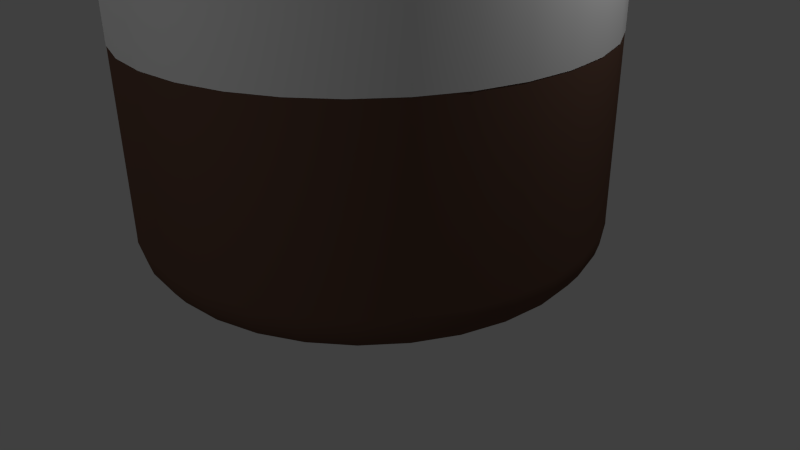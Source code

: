 # Source: bottle.blend  (saved by Blender 2.76.0; exported with 4.5.12 LTS)
import bpy
from mathutils import Matrix  # noqa: F401  (used for matrix-valued properties, if any)

bpy.ops.wm.read_factory_settings(use_empty=True)
scene = bpy.context.scene
scene.name = 'Scene'

# ---- collections
col_collection_1 = bpy.data.collections.new('Collection 1'); scene.collection.children.link(col_collection_1)

# ---- materials (node trees are filled in below, after node groups)
mat_material_001 = bpy.data.materials.new('Material.001')
mat_material_001.alpha_threshold = 0.0
mat_material_001.use_transparent_shadow = False
mat_material_001.roughness = 0.5
mat_material = bpy.data.materials.new('Material')
mat_material.alpha_threshold = 0.0
mat_material.use_transparent_shadow = False
mat_material.diffuse_color = (0.1329, 0.07321, 0.05219, 1.0)
mat_material.roughness = 0.5
mat_material.line_color = (0.0, 0.0, 0.0, 1.0)

# ---- material node trees

# ---- world
world_world = bpy.data.worlds.new('World'); scene.world = world_world
world_world.color = (0.05088, 0.05088, 0.05088)
world_world.use_sun_shadow = False
world_world.sun_shadow_jitter_overblur = 0.0
world_world.cycles.sampling_method = 'MANUAL'
world_world.cycles.sample_map_resolution = 256

# ---- cameras
cam_camera = bpy.data.cameras.new('Camera')
cam_camera.clip_end = 100.0
cam_camera.lens = 35.0
cam_camera.sensor_width = 32.0
cam_camera.sensor_height = 18.0
cam_camera.ortho_scale = 7.314
cam_camera.dof.focus_distance = 0.0
cam_camera.dof.aperture_fstop = 128.0

# ---- lights
light_lamp_003 = bpy.data.lights.new('Lamp.003', 'POINT')
light_lamp_003.transmission_factor = 0.0
light_lamp_003.cutoff_distance = 30.0
light_lamp_003.energy = 100.0
light_lamp_003.shadow_buffer_clip_start = 1.001
light_lamp_003.shadow_soft_size = 0.1
light_lamp_003.shadow_maximum_resolution = 0.006
light_lamp_003.use_absolute_resolution = True
light_lamp_003.cycles.use_multiple_importance_sampling = False
light_lamp_002 = bpy.data.lights.new('Lamp.002', 'POINT')
light_lamp_002.transmission_factor = 0.0
light_lamp_002.cutoff_distance = 30.0
light_lamp_002.energy = 100.0
light_lamp_002.shadow_buffer_clip_start = 1.001
light_lamp_002.shadow_soft_size = 0.1
light_lamp_002.shadow_maximum_resolution = 0.006
light_lamp_002.use_absolute_resolution = True
light_lamp_002.cycles.use_multiple_importance_sampling = False
light_lamp_001 = bpy.data.lights.new('Lamp.001', 'POINT')
light_lamp_001.transmission_factor = 0.0
light_lamp_001.cutoff_distance = 30.0
light_lamp_001.energy = 100.0
light_lamp_001.shadow_buffer_clip_start = 1.001
light_lamp_001.shadow_soft_size = 0.1
light_lamp_001.shadow_maximum_resolution = 0.006
light_lamp_001.use_absolute_resolution = True
light_lamp_001.cycles.use_multiple_importance_sampling = False
light_lamp = bpy.data.lights.new('Lamp', 'POINT')
light_lamp.transmission_factor = 0.0
light_lamp.cutoff_distance = 30.0
light_lamp.energy = 100.0
light_lamp.shadow_buffer_clip_start = 1.001
light_lamp.shadow_soft_size = 0.1
light_lamp.shadow_maximum_resolution = 0.006
light_lamp.use_absolute_resolution = True
light_lamp.cycles.use_multiple_importance_sampling = False

# ---- meshes
me_circle_002 = bpy.data.meshes.new('Circle.002')
me_circle_002.from_pydata([(0.3818, 1.919, 2.073), (0.7489, 1.808, 2.073), (1.087, 1.627, 2.073), (1.384, 1.384, 2.073), (1.627, 1.087, 2.073), (1.808, 0.7489, 2.073), (1.919, 0.3818, 2.073), (1.957, 1.628e-06, 2.073), (1.919, -0.3818, 2.073), (1.808, -0.7489, 2.073), (1.627, -1.087, 2.073), (1.384, -1.384, 2.073), (1.087, -1.627, 2.073), (0.7489, -1.808, 2.073), (0.3818, -1.919, 2.073), (7.316e-07, -1.957, 2.073), (-0.3818, -1.919, 2.073), (-0.7489, -1.808, 2.073), (-1.087, -1.627, 2.073), (-1.384, -1.384, 2.073), (-1.627, -1.087, 2.073), (-1.808, -0.7489, 2.073), (-1.919, -0.3818, 2.073), (-1.957, -1.144e-07, 2.073), (-1.919, 0.3818, 2.073), (-1.808, 0.7489, 2.073), (-1.627, 1.087, 2.073), (-1.384, 1.384, 2.073), (-1.087, 1.627, 2.073), (-0.7489, 1.808, 2.073), (-0.3818, 1.919, 2.073), (9.392e-08, 1.957, 2.073), (0.3818, 1.919, 4.279), (0.7489, 1.808, 4.279), (1.087, 1.627, 4.279), (1.384, 1.384, 4.279), (1.627, 1.087, 4.279), (1.808, 0.7489, 4.279), (1.919, 0.3818, 4.279), (1.957, 1.628e-06, 4.279), (1.919, -0.3818, 4.279), (1.808, -0.7489, 4.279), (1.627, -1.087, 4.279), (1.384, -1.384, 4.279), (1.087, -1.627, 4.279), (0.7489, -1.808, 4.279), (0.3818, -1.919, 4.279), (7.316e-07, -1.957, 4.279), (-0.3818, -1.919, 4.279), (-0.7489, -1.808, 4.279), (-1.087, -1.627, 4.279), (-1.384, -1.384, 4.279), (-1.627, -1.087, 4.279), (-1.808, -0.7489, 4.279), (-1.919, -0.3818, 4.279), (-1.957, -1.144e-07, 4.279), (-1.919, 0.3818, 4.279), (-1.808, 0.7489, 4.279), (-1.627, 1.087, 4.279), (-1.384, 1.384, 4.279), (-1.087, 1.627, 4.279), (-0.7489, 1.808, 4.279), (-0.3818, 1.919, 4.279), (9.392e-08, 1.957, 4.279)], [], [(2, 3, 35, 34), (7, 8, 40, 39), (15, 16, 48, 47), (4, 5, 37, 36), (9, 10, 42, 41), (17, 18, 50, 49), (6, 7, 39, 38), (11, 12, 44, 43), (19, 20, 52, 51), (8, 9, 41, 40), (13, 14, 46, 45), (21, 22, 54, 53), (10, 11, 43, 42), (23, 24, 56, 55), (12, 13, 45, 44), (25, 26, 58, 57), (14, 15, 47, 46), (31, 0, 32, 63), (16, 17, 49, 48), (27, 28, 60, 59), (18, 19, 51, 50), (1, 2, 34, 33), (20, 21, 53, 52), (29, 30, 62, 61), (22, 23, 55, 54), (3, 4, 36, 35), (24, 25, 57, 56), (30, 31, 63, 62), (26, 27, 59, 58), (0, 1, 33, 32), (5, 6, 38, 37), (28, 29, 61, 60)])
me_circle_002.polygons.foreach_set('use_smooth', [True] * 32)
me_circle_002.materials.append(mat_material_001)
me_circle_002.use_remesh_preserve_volume = False
me_circle_002.use_remesh_preserve_attributes = False
me_circle_002.use_mirror_vertex_groups = False
me_circle_002.update()
me_circle_001 = bpy.data.meshes.new('Circle.001')
me_circle_001.from_pydata([(1.114e-08, 0.7949, 6.735), (1.474e-08, 0.7334, 7.532), (0.1551, 0.7797, 6.735), (0.1431, 0.7193, 7.532), (0.3042, 0.7344, 6.735), (0.2807, 0.6776, 7.532), (0.4416, 0.661, 6.735), (0.4075, 0.6098, 7.532), (0.5621, 0.5621, 6.735), (0.5186, 0.5186, 7.532), (0.661, 0.4416, 6.735), (0.6098, 0.4075, 7.532), (0.7344, 0.3042, 6.735), (0.6776, 0.2807, 7.532), (0.7797, 0.1551, 6.735), (0.7193, 0.1431, 7.532), (0.7949, 1.886e-08, 6.735), (0.7334, 3.138e-08, 7.532), (0.7797, -0.1551, 6.735), (0.7193, -0.1431, 7.532), (0.7344, -0.3042, 6.735), (0.6776, -0.2807, 7.532), (0.661, -0.4416, 6.735), (0.6098, -0.4075, 7.532), (0.5621, -0.5621, 6.735), (0.5186, -0.5186, 7.532), (0.4416, -0.661, 6.735), (0.4075, -0.6098, 7.532), (0.3042, -0.7344, 6.735), (0.2807, -0.6776, 7.532), (0.1551, -0.7797, 6.735), (0.1431, -0.7193, 7.532), (-2.479e-07, -0.7949, 6.735), (-2.242e-07, -0.7334, 7.532), (-0.1551, -0.7797, 6.735), (-0.1431, -0.7193, 7.532), (-0.3042, -0.7344, 6.735), (-0.2807, -0.6776, 7.532), (-0.4416, -0.661, 6.735), (-0.4075, -0.6098, 7.532), (-0.5621, -0.5621, 6.735), (-0.5186, -0.5186, 7.532), (-0.661, -0.4416, 6.735), (-0.6098, -0.4075, 7.532), (-0.7344, -0.3042, 6.735), (-0.6776, -0.2807, 7.532), (-0.7797, -0.1551, 6.735), (-0.7193, -0.1431, 7.532), (-0.7949, 7.264e-07, 6.735), (-0.7334, 6.842e-07, 7.532), (-0.7797, 0.1551, 6.735), (-0.7193, 0.1431, 7.532), (-0.7344, 0.3042, 6.735), (-0.6776, 0.2807, 7.532), (-0.661, 0.4416, 6.735), (-0.6098, 0.4075, 7.532), (-0.5621, 0.5621, 6.735), (-0.5186, 0.5186, 7.532), (-0.4416, 0.661, 6.735), (-0.4075, 0.6098, 7.532), (-0.3042, 0.7344, 6.735), (-0.2807, 0.6776, 7.532), (-0.1551, 0.7797, 6.735), (-0.1431, 0.7193, 7.532)], [], [(0, 1, 3, 2), (2, 3, 5, 4), (4, 5, 7, 6), (6, 7, 9, 8), (8, 9, 11, 10), (10, 11, 13, 12), (12, 13, 15, 14), (14, 15, 17, 16), (16, 17, 19, 18), (18, 19, 21, 20), (20, 21, 23, 22), (22, 23, 25, 24), (24, 25, 27, 26), (26, 27, 29, 28), (28, 29, 31, 30), (30, 31, 33, 32), (32, 33, 35, 34), (34, 35, 37, 36), (36, 37, 39, 38), (38, 39, 41, 40), (40, 41, 43, 42), (42, 43, 45, 44), (44, 45, 47, 46), (46, 47, 49, 48), (48, 49, 51, 50), (50, 51, 53, 52), (52, 53, 55, 54), (54, 55, 57, 56), (56, 57, 59, 58), (58, 59, 61, 60), (3, 1, 63, 61, 59, 57, 55, 53, 51, 49, 47, 45, 43, 41, 39, 37, 35, 33, 31, 29, 27, 25, 23, 21, 19, 17, 15, 13, 11, 9, 7, 5), (62, 63, 1, 0), (60, 61, 63, 62)])
me_circle_001.materials.append(mat_material_001)
me_circle_001.use_remesh_preserve_volume = False
me_circle_001.use_remesh_preserve_attributes = False
me_circle_001.use_mirror_vertex_groups = False
me_circle_001.update()
me_circle = bpy.data.meshes.new('Circle')
me_circle.from_pydata([(0.0, 1.0, 0.0), (-0.1951, 0.9808, 0.0), (-0.3827, 0.9239, 0.0), (-0.5556, 0.8315, 0.0), (-0.7071, 0.7071, 0.0), (-0.8315, 0.5556, 0.0), (-0.9239, 0.3827, 0.0), (-0.9808, 0.1951, 0.0), (-1.0, 7.55e-08, 0.0), (-0.9808, -0.1951, 0.0), (-0.9239, -0.3827, 0.0), (-0.8315, -0.5556, 0.0), (-0.7071, -0.7071, 0.0), (-0.5556, -0.8315, 0.0), (-0.3827, -0.9239, 0.0), (-0.1951, -0.9808, 0.0), (3.258e-07, -1.0, 0.0), (0.1951, -0.9808, 0.0), (0.3827, -0.9239, 0.0), (0.5556, -0.8315, 0.0), (0.7071, -0.7071, 0.0), (0.8315, -0.5556, 0.0), (0.9239, -0.3827, 0.0), (0.9808, -0.1951, 0.0), (1.0, 9.656e-07, 0.0), (0.9808, 0.1951, 0.0), (0.9239, 0.3827, 0.0), (0.8315, 0.5556, 0.0), (0.7071, 0.7071, 0.0), (0.5556, 0.8315, 0.0), (0.3827, 0.9239, 0.0), (0.1951, 0.9808, 0.0), (5.092e-08, 1.429, 0.0808), (-0.2788, 1.401, 0.0808), (-0.5468, 1.32, 0.0808), (-0.7938, 1.188, 0.0808), (-1.01, 1.01, 0.0808), (-1.188, 0.7938, 0.0808), (-1.32, 0.5468, 0.0808), (-1.401, 0.2788, 0.0808), (-1.429, -1.434e-08, 0.0808), (-1.401, -0.2788, 0.0808), (-1.32, -0.5468, 0.0808), (-1.188, -0.7938, 0.0808), (-1.01, -1.01, 0.0808), (-0.7938, -1.188, 0.0808), (-0.5468, -1.32, 0.0808), (-0.2788, -1.401, 0.0808), (5.165e-07, -1.429, 0.0808), (0.2788, -1.401, 0.0808), (0.5468, -1.32, 0.0808), (0.7938, -1.188, 0.0808), (1.01, -1.01, 0.0808), (1.188, -0.7938, 0.0808), (1.32, -0.5468, 0.0808), (1.401, -0.2788, 0.0808), (1.429, 1.257e-06, 0.0808), (1.401, 0.2788, 0.0808), (1.32, 0.5468, 0.0808), (1.188, 0.7938, 0.0808), (1.01, 1.01, 0.0808), (0.7938, 1.188, 0.0808), (0.5468, 1.32, 0.0808), (0.2788, 1.401, 0.0808), (0.3326, 1.672, 0.2017), (0.6524, 1.575, 0.2017), (0.9472, 1.418, 0.2017), (1.206, 1.206, 0.2017), (1.418, 0.9472, 0.2017), (1.575, 0.6524, 0.2017), (1.672, 0.3326, 0.2017), (1.705, 1.454e-06, 0.2017), (1.672, -0.3326, 0.2017), (1.575, -0.6524, 0.2017), (1.418, -0.9472, 0.2017), (1.206, -1.206, 0.2017), (0.9472, -1.418, 0.2017), (0.6524, -1.575, 0.2017), (0.3326, -1.672, 0.2017), (6.194e-07, -1.705, 0.2017), (-0.3326, -1.672, 0.2017), (-0.6524, -1.575, 0.2017), (-0.9472, -1.418, 0.2017), (-1.206, -1.206, 0.2017), (-1.418, -0.9472, 0.2017), (-1.575, -0.6524, 0.2017), (-1.672, -0.3326, 0.2017), (-1.705, -6.39e-08, 0.2017), (-1.672, 0.3326, 0.2017), (-1.575, 0.6524, 0.2017), (-1.418, 0.9472, 0.2017), (-1.206, 1.206, 0.2017), (-0.9472, 1.418, 0.2017), (-0.6524, 1.575, 0.2017), (-0.3326, 1.672, 0.2017), (6.387e-08, 1.705, 0.2017), (0.3614, 1.817, 0.2917), (0.709, 1.712, 0.2917), (1.029, 1.54, 0.2917), (1.31, 1.31, 0.2917), (1.54, 1.029, 0.2917), (1.712, 0.709, 0.2917), (1.817, 0.3615, 0.2917), (1.853, 1.557e-06, 0.2917), (1.817, -0.3615, 0.2917), (1.712, -0.709, 0.2917), (1.54, -1.029, 0.2917), (1.31, -1.31, 0.2917), (1.029, -1.54, 0.2917), (0.709, -1.712, 0.2917), (0.3615, -1.817, 0.2917), (6.864e-07, -1.853, 0.2917), (-0.3615, -1.817, 0.2917), (-0.709, -1.712, 0.2917), (-1.029, -1.54, 0.2917), (-1.31, -1.31, 0.2917), (-1.54, -1.029, 0.2917), (-1.712, -0.709, 0.2917), (-1.817, -0.3615, 0.2917), (-1.853, -9.172e-08, 0.2917), (-1.817, 0.3615, 0.2917), (-1.712, 0.709, 0.2917), (-1.54, 1.029, 0.2917), (-1.31, 1.31, 0.2917), (-1.029, 1.54, 0.2917), (-0.709, 1.712, 0.2917), (-0.3615, 1.817, 0.2917), (8.272e-08, 1.853, 0.2917), (0.3761, 1.891, 0.3973), (0.7377, 1.781, 0.3973), (1.071, 1.603, 0.3973), (1.363, 1.363, 0.3973), (1.603, 1.071, 0.3973), (1.781, 0.7377, 0.3973), (1.891, 0.3761, 0.3973), (1.928, 1.606e-06, 0.3973), (1.891, -0.3761, 0.3973), (1.781, -0.7377, 0.3973), (1.603, -1.071, 0.3973), (1.363, -1.363, 0.3973), (1.071, -1.603, 0.3973), (0.7377, -1.781, 0.3973), (0.3761, -1.891, 0.3973), (7.176e-07, -1.928, 0.3973), (-0.3761, -1.891, 0.3973), (-0.7377, -1.781, 0.3973), (-1.071, -1.603, 0.3973), (-1.363, -1.363, 0.3973), (-1.603, -1.071, 0.3973), (-1.781, -0.7377, 0.3973), (-1.891, -0.3761, 0.3973), (-1.928, -1.094e-07, 0.3973), (-1.891, 0.3761, 0.3973), (-1.781, 0.7377, 0.3973), (-1.603, 1.071, 0.3973), (-1.363, 1.363, 0.3973), (-1.071, 1.603, 0.3973), (-0.7377, 1.781, 0.3973), (-0.3761, 1.891, 0.3973), (8.95e-08, 1.928, 0.3973), (0.3821, 1.921, 0.5009), (0.7494, 1.809, 0.5009), (1.088, 1.628, 0.5009), (1.385, 1.385, 0.5009), (1.628, 1.088, 0.5009), (1.809, 0.7494, 0.5009), (1.921, 0.3821, 0.5009), (1.958, 1.629e-06, 0.5009), (1.921, -0.3821, 0.5009), (1.809, -0.7494, 0.5009), (1.628, -1.088, 0.5009), (1.385, -1.385, 0.5009), (1.088, -1.628, 0.5009), (0.7494, -1.809, 0.5009), (0.3821, -1.921, 0.5009), (7.322e-07, -1.958, 0.5009), (-0.3821, -1.921, 0.5009), (-0.7494, -1.809, 0.5009), (-1.088, -1.628, 0.5009), (-1.385, -1.385, 0.5009), (-1.628, -1.088, 0.5009), (-1.809, -0.7494, 0.5009), (-1.921, -0.3821, 0.5009), (-1.958, -1.146e-07, 0.5009), (-1.921, 0.3821, 0.5009), (-1.809, 0.7494, 0.5009), (-1.628, 1.088, 0.5009), (-1.385, 1.385, 0.5009), (-1.088, 1.628, 0.5009), (-0.7494, 1.809, 0.5009), (-0.3821, 1.921, 0.5009), (9.405e-08, 1.958, 0.5009), (0.3818, 1.919, 0.555), (0.7489, 1.808, 0.555), (1.087, 1.627, 0.555), (1.384, 1.384, 0.555), (1.627, 1.087, 0.555), (1.808, 0.7489, 0.555), (1.919, 0.3818, 0.555), (1.957, 1.628e-06, 0.555), (1.919, -0.3818, 0.555), (1.808, -0.7489, 0.555), (1.627, -1.087, 0.555), (1.384, -1.384, 0.555), (1.087, -1.627, 0.555), (0.7489, -1.808, 0.555), (0.3818, -1.919, 0.555), (7.316e-07, -1.957, 0.555), (-0.3818, -1.919, 0.555), (-0.7489, -1.808, 0.555), (-1.087, -1.627, 0.555), (-1.384, -1.384, 0.555), (-1.627, -1.087, 0.555), (-1.808, -0.7489, 0.555), (-1.919, -0.3818, 0.555), (-1.957, -1.144e-07, 0.555), (-1.919, 0.3818, 0.555), (-1.808, 0.7489, 0.555), (-1.627, 1.087, 0.555), (-1.384, 1.384, 0.555), (-1.087, 1.627, 0.555), (-0.7489, 1.808, 0.555), (-0.3818, 1.919, 0.555), (9.392e-08, 1.957, 0.555), (0.3818, 1.919, 2.073), (0.7489, 1.808, 2.073), (1.087, 1.627, 2.073), (1.384, 1.384, 2.073), (1.627, 1.087, 2.073), (1.808, 0.7489, 2.073), (1.919, 0.3818, 2.073), (1.957, 1.628e-06, 2.073), (1.919, -0.3818, 2.073), (1.808, -0.7489, 2.073), (1.627, -1.087, 2.073), (1.384, -1.384, 2.073), (1.087, -1.627, 2.073), (0.7489, -1.808, 2.073), (0.3818, -1.919, 2.073), (7.316e-07, -1.957, 2.073), (-0.3818, -1.919, 2.073), (-0.7489, -1.808, 2.073), (-1.087, -1.627, 2.073), (-1.384, -1.384, 2.073), (-1.627, -1.087, 2.073), (-1.808, -0.7489, 2.073), (-1.919, -0.3818, 2.073), (-1.957, -1.144e-07, 2.073), (-1.919, 0.3818, 2.073), (-1.808, 0.7489, 2.073), (-1.627, 1.087, 2.073), (-1.384, 1.384, 2.073), (-1.087, 1.627, 2.073), (-0.7489, 1.808, 2.073), (-0.3818, 1.919, 2.073), (9.392e-08, 1.957, 2.073), (0.3818, 1.919, 4.279), (0.7489, 1.808, 4.279), (1.087, 1.627, 4.279), (1.384, 1.384, 4.279), (1.627, 1.087, 4.279), (1.808, 0.7489, 4.279), (1.919, 0.3818, 4.279), (1.957, 1.628e-06, 4.279), (1.919, -0.3818, 4.279), (1.808, -0.7489, 4.279), (1.627, -1.087, 4.279), (1.384, -1.384, 4.279), (1.087, -1.627, 4.279), (0.7489, -1.808, 4.279), (0.3818, -1.919, 4.279), (7.316e-07, -1.957, 4.279), (-0.3818, -1.919, 4.279), (-0.7489, -1.808, 4.279), (-1.087, -1.627, 4.279), (-1.384, -1.384, 4.279), (-1.627, -1.087, 4.279), (-1.808, -0.7489, 4.279), (-1.919, -0.3818, 4.279), (-1.957, -1.144e-07, 4.279), (-1.919, 0.3818, 4.279), (-1.808, 0.7489, 4.279), (-1.627, 1.087, 4.279), (-1.384, 1.384, 4.279), (-1.087, 1.627, 4.279), (-0.7489, 1.808, 4.279), (-0.3818, 1.919, 4.279), (9.392e-08, 1.957, 4.279), (0.3731, 1.876, 4.801), (0.7319, 1.767, 4.801), (1.063, 1.59, 4.801), (1.352, 1.352, 4.801), (1.59, 1.063, 4.801), (1.767, 0.7319, 4.801), (1.876, 0.3731, 4.801), (1.913, 1.597e-06, 4.801), (1.876, -0.3731, 4.801), (1.767, -0.7319, 4.801), (1.59, -1.063, 4.801), (1.352, -1.352, 4.801), (1.063, -1.59, 4.801), (0.7319, -1.767, 4.801), (0.3731, -1.876, 4.801), (7.124e-07, -1.913, 4.801), (-0.3731, -1.876, 4.801), (-0.7319, -1.767, 4.801), (-1.063, -1.59, 4.801), (-1.352, -1.352, 4.801), (-1.59, -1.063, 4.801), (-1.767, -0.7319, 4.801), (-1.876, -0.3731, 4.801), (-1.913, -1.053e-07, 4.801), (-1.876, 0.3731, 4.801), (-1.767, 0.7319, 4.801), (-1.59, 1.063, 4.801), (-1.352, 1.352, 4.801), (-1.063, 1.59, 4.801), (-0.7319, 1.767, 4.801), (-0.3731, 1.876, 4.801), (8.922e-08, 1.913, 4.801), (0.3377, 1.698, 5.424), (0.6625, 1.599, 5.424), (0.9618, 1.439, 5.424), (1.224, 1.224, 5.424), (1.439, 0.9618, 5.424), (1.599, 0.6625, 5.424), (1.698, 0.3377, 5.424), (1.731, 1.471e-06, 5.424), (1.698, -0.3377, 5.424), (1.599, -0.6625, 5.424), (1.439, -0.9618, 5.424), (1.224, -1.224, 5.424), (0.9618, -1.439, 5.424), (0.6625, -1.599, 5.424), (0.3377, -1.698, 5.424), (6.329e-07, -1.731, 5.424), (-0.3377, -1.698, 5.424), (-0.6625, -1.599, 5.424), (-0.9618, -1.439, 5.424), (-1.224, -1.224, 5.424), (-1.439, -0.9618, 5.424), (-1.599, -0.6625, 5.424), (-1.698, -0.3377, 5.424), (-1.731, -6.955e-08, 5.424), (-1.698, 0.3377, 5.424), (-1.599, 0.6625, 5.424), (-1.439, 0.9618, 5.424), (-1.224, 1.224, 5.424), (-0.9618, 1.439, 5.424), (-0.6625, 1.599, 5.424), (-0.3377, 1.698, 5.424), (6.875e-08, 1.731, 5.424), (0.2714, 1.364, 5.954), (0.5323, 1.285, 5.954), (0.7728, 1.157, 5.954), (0.9836, 0.9836, 5.954), (1.157, 0.7728, 5.954), (1.285, 0.5323, 5.954), (1.364, 0.2714, 5.954), (1.391, 1.239e-06, 5.954), (1.364, -0.2714, 5.954), (1.285, -0.5323, 5.954), (1.157, -0.7728, 5.954), (0.9836, -0.9836, 5.954), (0.7728, -1.157, 5.954), (0.5323, -1.285, 5.954), (0.2714, -1.364, 5.954), (4.866e-07, -1.391, 5.954), (-0.2714, -1.364, 5.954), (-0.5323, -1.285, 5.954), (-0.7728, -1.157, 5.954), (-0.9836, -0.9836, 5.954), (-1.157, -0.7728, 5.954), (-1.285, -0.5323, 5.954), (-1.364, -0.2714, 5.954), (-1.391, 4.911e-10, 5.954), (-1.364, 0.2714, 5.954), (-1.285, 0.5323, 5.954), (-1.157, 0.7728, 5.954), (-0.9836, 0.9836, 5.954), (-0.7728, 1.157, 5.954), (-0.5323, 1.285, 5.954), (-0.2714, 1.364, 5.954), (3.334e-08, 1.391, 5.954), (0.1993, 1.002, 6.189), (0.391, 0.944, 6.189), (0.5677, 0.8496, 6.189), (0.7225, 0.7225, 6.189), (0.8496, 0.5677, 6.189), (0.944, 0.391, 6.189), (1.002, 0.1993, 6.189), (1.022, 9.972e-07, 6.189), (1.002, -0.1993, 6.189), (0.944, -0.391, 6.189), (0.8496, -0.5677, 6.189), (0.7225, -0.7225, 6.189), (0.5677, -0.8496, 6.189), (0.391, -0.944, 6.189), (0.1993, -1.002, 6.189), (3.448e-07, -1.022, 6.189), (-0.1993, -1.002, 6.189), (-0.391, -0.944, 6.189), (-0.5677, -0.8496, 6.189), (-0.7225, -0.7225, 6.189), (-0.8496, -0.5677, 6.189), (-0.944, -0.391, 6.189), (-1.002, -0.1993, 6.189), (-1.022, 8.776e-08, 6.189), (-1.002, 0.1993, 6.189), (-0.944, 0.391, 6.189), (-0.8496, 0.5677, 6.189), (-0.7225, 0.7225, 6.189), (-0.5677, 0.8496, 6.189), (-0.391, 0.944, 6.189), (-0.1993, 1.002, 6.189), (1.184e-08, 1.022, 6.189), (0.1357, 0.6823, 6.379), (0.2662, 0.6427, 6.379), (0.3865, 0.5784, 6.379), (0.4919, 0.4919, 6.379), (0.5784, 0.3865, 6.379), (0.6427, 0.2662, 6.379), (0.6823, 0.1357, 6.379), (0.6957, 7.535e-07, 6.379), (0.6823, -0.1357, 6.379), (0.6427, -0.2662, 6.379), (0.5784, -0.3865, 6.379), (0.4919, -0.4919, 6.379), (0.3865, -0.5784, 6.379), (0.2662, -0.6427, 6.379), (0.1357, -0.6823, 6.379), (1.903e-07, -0.6957, 6.379), (-0.1357, -0.6823, 6.379), (-0.2662, -0.6427, 6.379), (-0.3865, -0.5784, 6.379), (-0.4919, -0.4919, 6.379), (-0.5784, -0.3865, 6.379), (-0.6427, -0.2662, 6.379), (-0.6823, -0.1357, 6.379), (-0.6957, 1.342e-07, 6.379), (-0.6823, 0.1357, 6.379), (-0.6427, 0.2662, 6.379), (-0.5784, 0.3865, 6.379), (-0.4919, 0.4919, 6.379), (-0.3865, 0.5784, 6.379), (-0.2662, 0.6427, 6.379), (-0.1357, 0.6823, 6.379), (-3.642e-08, 0.6957, 6.379), (0.1357, 0.6823, 7.318), (0.2662, 0.6427, 7.318), (0.3865, 0.5784, 7.318), (0.4919, 0.4919, 7.318), (0.5784, 0.3865, 7.318), (0.6427, 0.2662, 7.318), (0.6823, 0.1357, 7.318), (0.6957, 7.535e-07, 7.318), (0.6823, -0.1357, 7.318), (0.6427, -0.2662, 7.318), (0.5784, -0.3865, 7.318), (0.4919, -0.4919, 7.318), (0.3865, -0.5784, 7.318), (0.2662, -0.6427, 7.318), (0.1357, -0.6823, 7.318), (1.903e-07, -0.6957, 7.318), (-0.1357, -0.6823, 7.318), (-0.2662, -0.6427, 7.318), (-0.3865, -0.5784, 7.318), (-0.4919, -0.4919, 7.318), (-0.5784, -0.3865, 7.318), (-0.6427, -0.2662, 7.318), (-0.6823, -0.1357, 7.318), (-0.6957, 1.342e-07, 7.318), (-0.6823, 0.1357, 7.318), (-0.6427, 0.2662, 7.318), (-0.5784, 0.3865, 7.318), (-0.4919, 0.4919, 7.318), (-0.3865, 0.5784, 7.318), (-0.2662, 0.6427, 7.318), (-0.1357, 0.6823, 7.318), (-3.642e-08, 0.6957, 7.318), (-0.6823, 0.1357, 6.559), (-0.6957, 1.342e-07, 6.559), (0.2662, -0.6427, 6.559), (0.3865, -0.5784, 6.559), (-0.5784, 0.3865, 6.559), (-0.6427, 0.2662, 6.559), (1.903e-07, -0.6957, 6.559), (0.1357, -0.6823, 6.559), (0.1357, 0.6823, 6.559), (-3.642e-08, 0.6957, 6.559), (-0.2662, -0.6427, 6.559), (-0.1357, -0.6823, 6.559), (-0.3865, 0.5784, 6.559), (-0.4919, 0.4919, 6.559), (-0.4919, -0.4919, 6.559), (-0.3865, -0.5784, 6.559), (0.3865, 0.5784, 6.559), (0.2662, 0.6427, 6.559), (-0.6427, -0.2662, 6.559), (-0.5784, -0.3865, 6.559), (-0.1357, 0.6823, 6.559), (-0.2662, 0.6427, 6.559), (-0.6823, -0.1357, 6.559), (0.5784, 0.3865, 6.559), (0.4919, 0.4919, 6.559), (0.6823, 0.1357, 6.559), (0.6427, 0.2662, 6.559), (0.6823, -0.1357, 6.559), (0.6957, 7.535e-07, 6.559), (0.5784, -0.3865, 6.559), (0.6427, -0.2662, 6.559), (0.4919, -0.4919, 6.559), (-0.4771, -0.714, 6.284), (-0.3286, -0.7934, 6.284), (0.8587, 8.754e-07, 6.284), (0.8422, 0.1675, 6.284), (0.4771, -0.714, 6.284), (0.6072, -0.6072, 6.284), (-0.714, -0.4771, 6.284), (-0.6072, -0.6072, 6.284), (0.7934, -0.3286, 6.284), (0.8422, -0.1675, 6.284), (0.1675, -0.8422, 6.284), (0.3286, -0.7934, 6.284), (-0.8422, -0.1675, 6.284), (-0.7934, -0.3286, 6.284), (0.714, -0.4771, 6.284), (-0.8422, 0.1675, 6.284), (-0.8587, 1.11e-07, 6.284), (-0.714, 0.4771, 6.284), (-0.7934, 0.3286, 6.284), (2.675e-07, -0.8587, 6.284), (0.1675, 0.8422, 6.284), (-1.229e-08, 0.8587, 6.284), (-0.1675, -0.8422, 6.284), (-0.4771, 0.714, 6.284), (-0.6072, 0.6072, 6.284), (0.4771, 0.714, 6.284), (0.3286, 0.7934, 6.284), (-0.1675, 0.8422, 6.284), (-0.3286, 0.7934, 6.284), (0.714, 0.4771, 6.284), (0.6072, 0.6072, 6.284), (0.7934, 0.3286, 6.284), (1.114e-08, 0.7949, 6.735), (0.1551, 0.7797, 6.735), (0.3042, 0.7344, 6.735), (0.4416, 0.661, 6.735), (0.5621, 0.5621, 6.735), (0.661, 0.4416, 6.735), (0.7344, 0.3042, 6.735), (0.7797, 0.1551, 6.735), (0.7949, 1.886e-08, 6.735), (0.7797, -0.1551, 6.735), (0.7344, -0.3042, 6.735), (0.661, -0.4416, 6.735), (0.5621, -0.5621, 6.735), (0.4416, -0.661, 6.735), (0.3042, -0.7344, 6.735), (0.1551, -0.7797, 6.735), (-2.479e-07, -0.7949, 6.735), (-0.1551, -0.7797, 6.735), (-0.3042, -0.7344, 6.735), (-0.4416, -0.661, 6.735), (-0.5621, -0.5621, 6.735), (-0.661, -0.4416, 6.735), (-0.7344, -0.3042, 6.735), (-0.7797, -0.1551, 6.735), (-0.7949, 7.264e-07, 6.735), (-0.7797, 0.1551, 6.735), (-0.7344, 0.3042, 6.735), (-0.661, 0.4416, 6.735), (-0.5621, 0.5621, 6.735), (-0.4416, 0.661, 6.735), (-0.3042, 0.7344, 6.735), (-0.1551, 0.7797, 6.735)], [], [(16, 15, 47, 48), (3, 2, 34, 35), (30, 29, 61, 62), (17, 16, 48, 49), (4, 3, 35, 36), (31, 30, 62, 63), (18, 17, 49, 50), (5, 4, 36, 37), (0, 31, 63, 32), (19, 18, 50, 51), (6, 5, 37, 38), (20, 19, 51, 52), (7, 6, 38, 39), (21, 20, 52, 53), (8, 7, 39, 40), (22, 21, 53, 54), (9, 8, 40, 41), (23, 22, 54, 55), (10, 9, 41, 42), (24, 23, 55, 56), (11, 10, 42, 43), (25, 24, 56, 57), (12, 11, 43, 44), (26, 25, 57, 58), (13, 12, 44, 45), (27, 26, 58, 59), (14, 13, 45, 46), (1, 0, 32, 33), (28, 27, 59, 60), (15, 14, 46, 47), (2, 1, 33, 34), (29, 28, 60, 61), (46, 45, 82, 81), (37, 36, 91, 90), (59, 58, 69, 68), (50, 49, 78, 77), (45, 44, 83, 82), (63, 62, 65, 64), (58, 57, 70, 69), (36, 35, 92, 91), (42, 41, 86, 85), (44, 43, 84, 83), (49, 48, 79, 78), (41, 40, 87, 86), (57, 56, 71, 70), (62, 61, 66, 65), (54, 53, 74, 73), (43, 42, 85, 84), (35, 34, 93, 92), (40, 39, 88, 87), (56, 55, 72, 71), (48, 47, 80, 79), (53, 52, 75, 74), (55, 54, 73, 72), (61, 60, 67, 66), (39, 38, 89, 88), (34, 33, 94, 93), (52, 51, 76, 75), (47, 46, 81, 80), (38, 37, 90, 89), (60, 59, 68, 67), (51, 50, 77, 76), (33, 32, 95, 94), (32, 63, 64, 95), (84, 85, 117, 116), (94, 95, 127, 126), (87, 88, 120, 119), (86, 87, 119, 118), (69, 70, 102, 101), (88, 89, 121, 120), (90, 91, 123, 122), (71, 72, 104, 103), (64, 65, 97, 96), (92, 93, 125, 124), (66, 67, 99, 98), (89, 90, 122, 121), (73, 74, 106, 105), (68, 69, 101, 100), (95, 64, 96, 127), (79, 80, 112, 111), (70, 71, 103, 102), (81, 82, 114, 113), (75, 76, 108, 107), (72, 73, 105, 104), (91, 92, 124, 123), (74, 75, 107, 106), (65, 66, 98, 97), (77, 78, 110, 109), (76, 77, 109, 108), (83, 84, 116, 115), (78, 79, 111, 110), (93, 94, 126, 125), (80, 81, 113, 112), (67, 68, 100, 99), (85, 86, 118, 117), (82, 83, 115, 114), (105, 106, 138, 137), (113, 114, 146, 145), (102, 103, 135, 134), (107, 108, 140, 139), (115, 116, 148, 147), (104, 105, 137, 136), (109, 110, 142, 141), (117, 118, 150, 149), (106, 107, 139, 138), (119, 120, 152, 151), (108, 109, 141, 140), (121, 122, 154, 153), (110, 111, 143, 142), (127, 96, 128, 159), (112, 113, 145, 144), (123, 124, 156, 155), (114, 115, 147, 146), (97, 98, 130, 129), (116, 117, 149, 148), (125, 126, 158, 157), (118, 119, 151, 150), (99, 100, 132, 131), (120, 121, 153, 152), (126, 127, 159, 158), (122, 123, 155, 154), (96, 97, 129, 128), (101, 102, 134, 133), (124, 125, 157, 156), (98, 99, 131, 130), (103, 104, 136, 135), (111, 112, 144, 143), (100, 101, 133, 132), (151, 152, 184, 183), (140, 141, 173, 172), (153, 154, 186, 185), (142, 143, 175, 174), (159, 128, 160, 191), (144, 145, 177, 176), (155, 156, 188, 187), (146, 147, 179, 178), (129, 130, 162, 161), (148, 149, 181, 180), (157, 158, 190, 189), (150, 151, 183, 182), (131, 132, 164, 163), (152, 153, 185, 184), (158, 159, 191, 190), (154, 155, 187, 186), (128, 129, 161, 160), (133, 134, 166, 165), (156, 157, 189, 188), (130, 131, 163, 162), (135, 136, 168, 167), (143, 144, 176, 175), (132, 133, 165, 164), (137, 138, 170, 169), (145, 146, 178, 177), (134, 135, 167, 166), (139, 140, 172, 171), (147, 148, 180, 179), (136, 137, 169, 168), (141, 142, 174, 173), (149, 150, 182, 181), (138, 139, 171, 170), (187, 188, 220, 219), (178, 179, 211, 210), (161, 162, 194, 193), (180, 181, 213, 212), (189, 190, 222, 221), (182, 183, 215, 214), (163, 164, 196, 195), (184, 185, 217, 216), (190, 191, 223, 222), (186, 187, 219, 218), (160, 161, 193, 192), (165, 166, 198, 197), (188, 189, 221, 220), (162, 163, 195, 194), (167, 168, 200, 199), (175, 176, 208, 207), (164, 165, 197, 196), (169, 170, 202, 201), (177, 178, 210, 209), (166, 167, 199, 198), (171, 172, 204, 203), (179, 180, 212, 211), (168, 169, 201, 200), (173, 174, 206, 205), (181, 182, 214, 213), (170, 171, 203, 202), (183, 184, 216, 215), (172, 173, 205, 204), (185, 186, 218, 217), (174, 175, 207, 206), (191, 160, 192, 223), (176, 177, 209, 208), (195, 196, 228, 227), (216, 217, 249, 248), (222, 223, 255, 254), (218, 219, 251, 250), (192, 193, 225, 224), (197, 198, 230, 229), (220, 221, 253, 252), (194, 195, 227, 226), (199, 200, 232, 231), (207, 208, 240, 239), (196, 197, 229, 228), (201, 202, 234, 233), (209, 210, 242, 241), (198, 199, 231, 230), (203, 204, 236, 235), (211, 212, 244, 243), (200, 201, 233, 232), (205, 206, 238, 237), (213, 214, 246, 245), (202, 203, 235, 234), (215, 216, 248, 247), (204, 205, 237, 236), (217, 218, 250, 249), (206, 207, 239, 238), (223, 192, 224, 255), (208, 209, 241, 240), (219, 220, 252, 251), (210, 211, 243, 242), (193, 194, 226, 225), (212, 213, 245, 244), (221, 222, 254, 253), (214, 215, 247, 246), (226, 227, 259, 258), (231, 232, 264, 263), (239, 240, 272, 271), (228, 229, 261, 260), (233, 234, 266, 265), (241, 242, 274, 273), (230, 231, 263, 262), (235, 236, 268, 267), (243, 244, 276, 275), (232, 233, 265, 264), (237, 238, 270, 269), (245, 246, 278, 277), (234, 235, 267, 266), (247, 248, 280, 279), (236, 237, 269, 268), (249, 250, 282, 281), (238, 239, 271, 270), (255, 224, 256, 287), (240, 241, 273, 272), (251, 252, 284, 283), (242, 243, 275, 274), (225, 226, 258, 257), (244, 245, 277, 276), (253, 254, 286, 285), (246, 247, 279, 278), (227, 228, 260, 259), (248, 249, 281, 280), (254, 255, 287, 286), (250, 251, 283, 282), (224, 225, 257, 256), (229, 230, 262, 261), (252, 253, 285, 284), (264, 265, 297, 296), (269, 270, 302, 301), (277, 278, 310, 309), (266, 267, 299, 298), (279, 280, 312, 311), (268, 269, 301, 300), (281, 282, 314, 313), (270, 271, 303, 302), (287, 256, 288, 319), (272, 273, 305, 304), (283, 284, 316, 315), (274, 275, 307, 306), (257, 258, 290, 289), (276, 277, 309, 308), (285, 286, 318, 317), (278, 279, 311, 310), (259, 260, 292, 291), (280, 281, 313, 312), (286, 287, 319, 318), (282, 283, 315, 314), (256, 257, 289, 288), (261, 262, 294, 293), (284, 285, 317, 316), (258, 259, 291, 290), (263, 264, 296, 295), (271, 272, 304, 303), (260, 261, 293, 292), (265, 266, 298, 297), (273, 274, 306, 305), (262, 263, 295, 294), (267, 268, 300, 299), (275, 276, 308, 307), (302, 303, 335, 334), (319, 288, 320, 351), (304, 305, 337, 336), (315, 316, 348, 347), (306, 307, 339, 338), (289, 290, 322, 321), (308, 309, 341, 340), (317, 318, 350, 349), (310, 311, 343, 342), (291, 292, 324, 323), (312, 313, 345, 344), (318, 319, 351, 350), (314, 315, 347, 346), (288, 289, 321, 320), (293, 294, 326, 325), (316, 317, 349, 348), (290, 291, 323, 322), (295, 296, 328, 327), (303, 304, 336, 335), (292, 293, 325, 324), (297, 298, 330, 329), (305, 306, 338, 337), (294, 295, 327, 326), (299, 300, 332, 331), (307, 308, 340, 339), (296, 297, 329, 328), (301, 302, 334, 333), (309, 310, 342, 341), (298, 299, 331, 330), (311, 312, 344, 343), (300, 301, 333, 332), (313, 314, 346, 345), (340, 341, 373, 372), (349, 350, 382, 381), (342, 343, 375, 374), (323, 324, 356, 355), (344, 345, 377, 376), (350, 351, 383, 382), (346, 347, 379, 378), (320, 321, 353, 352), (325, 326, 358, 357), (348, 349, 381, 380), (322, 323, 355, 354), (327, 328, 360, 359), (335, 336, 368, 367), (324, 325, 357, 356), (329, 330, 362, 361), (337, 338, 370, 369), (326, 327, 359, 358), (331, 332, 364, 363), (339, 340, 372, 371), (328, 329, 361, 360), (333, 334, 366, 365), (341, 342, 374, 373), (330, 331, 363, 362), (343, 344, 376, 375), (332, 333, 365, 364), (345, 346, 378, 377), (334, 335, 367, 366), (351, 320, 352, 383), (336, 337, 369, 368), (347, 348, 380, 379), (338, 339, 371, 370), (321, 322, 354, 353), (378, 379, 411, 410), (352, 353, 385, 384), (357, 358, 390, 389), (380, 381, 413, 412), (354, 355, 387, 386), (359, 360, 392, 391), (367, 368, 400, 399), (356, 357, 389, 388), (361, 362, 394, 393), (369, 370, 402, 401), (358, 359, 391, 390), (363, 364, 396, 395), (371, 372, 404, 403), (360, 361, 393, 392), (365, 366, 398, 397), (373, 374, 406, 405), (362, 363, 395, 394), (375, 376, 408, 407), (364, 365, 397, 396), (377, 378, 410, 409), (366, 367, 399, 398), (383, 352, 384, 415), (368, 369, 401, 400), (379, 380, 412, 411), (370, 371, 403, 402), (353, 354, 386, 385), (372, 373, 405, 404), (381, 382, 414, 413), (374, 375, 407, 406), (355, 356, 388, 387), (376, 377, 409, 408), (382, 383, 415, 414), (513, 512, 434, 433), (515, 514, 423, 422), (517, 516, 428, 427), (519, 518, 436, 435), (521, 520, 425, 424), (523, 522, 430, 429), (525, 524, 438, 437), (526, 517, 427, 426), (528, 527, 440, 439), (516, 523, 429, 428), (530, 529, 442, 441), (522, 531, 431, 430), (533, 532, 416, 447), (534, 513, 433, 432), (536, 535, 444, 443), (512, 519, 435, 434), (538, 537, 418, 417), (518, 525, 437, 436), (540, 539, 446, 445), (524, 528, 439, 438), (542, 541, 420, 419), (527, 530, 441, 440), (539, 533, 447, 446), (529, 536, 443, 442), (532, 538, 417, 416), (543, 515, 422, 421), (535, 540, 445, 444), (537, 542, 419, 418), (514, 521, 424, 423), (531, 534, 432, 431), (541, 543, 421, 420), (520, 526, 426, 425), (481, 480, 472, 471), (483, 482, 461, 460), (485, 484, 474, 473), (487, 486, 463, 462), (489, 488, 448, 479), (491, 490, 465, 464), (493, 492, 476, 475), (495, 494, 467, 466), (497, 496, 450, 449), (499, 498, 469, 468), (501, 500, 478, 477), (502, 481, 471, 470), (504, 503, 452, 451), (480, 485, 473, 472), (500, 489, 479, 478), (484, 493, 475, 474), (488, 497, 449, 448), (506, 505, 454, 453), (492, 501, 477, 476), (496, 504, 451, 450), (508, 507, 456, 455), (486, 491, 464, 463), (503, 506, 453, 452), (510, 509, 458, 457), (490, 495, 466, 465), (505, 508, 455, 454), (511, 483, 460, 459), (494, 499, 468, 467), (507, 510, 457, 456), (482, 487, 462, 461), (498, 502, 470, 469), (509, 511, 459, 458), (426, 427, 511, 509), (437, 438, 502, 498), (429, 430, 487, 482), (424, 425, 510, 507), (435, 436, 499, 494), (427, 428, 483, 511), (422, 423, 508, 505), (433, 434, 495, 490), (425, 426, 509, 510), (420, 421, 506, 503), (431, 432, 491, 486), (423, 424, 507, 508), (418, 419, 504, 496), (444, 445, 501, 492), (421, 422, 505, 506), (416, 417, 497, 488), (442, 443, 493, 484), (446, 447, 489, 500), (440, 441, 485, 480), (419, 420, 503, 504), (438, 439, 481, 502), (445, 446, 500, 501), (436, 437, 498, 499), (417, 418, 496, 497), (434, 435, 494, 495), (443, 444, 492, 493), (432, 433, 490, 491), (447, 416, 488, 489), (430, 431, 486, 487), (441, 442, 484, 485), (428, 429, 482, 483), (439, 440, 480, 481), (393, 394, 526, 520), (388, 389, 543, 541), (399, 400, 534, 531), (391, 392, 521, 514), (386, 387, 542, 537), (412, 413, 540, 535), (389, 390, 515, 543), (384, 385, 538, 532), (410, 411, 536, 529), (414, 415, 533, 539), (408, 409, 530, 527), (387, 388, 541, 542), (406, 407, 528, 524), (413, 414, 539, 540), (404, 405, 525, 518), (385, 386, 537, 538), (402, 403, 519, 512), (411, 412, 535, 536), (400, 401, 513, 534), (415, 384, 532, 533), (398, 399, 531, 522), (409, 410, 529, 530), (396, 397, 523, 516), (407, 408, 527, 528), (394, 395, 517, 526), (405, 406, 524, 525), (397, 398, 522, 523), (392, 393, 520, 521), (403, 404, 518, 519), (395, 396, 516, 517), (390, 391, 514, 515), (401, 402, 512, 513), (544, 545, 546, 547, 548, 549, 550, 551, 552, 553, 554, 555, 556, 557, 558, 559, 560, 561, 562, 563, 564, 565, 566, 567, 568, 569, 570, 571, 572, 573, 574, 575)])
me_circle.polygons.foreach_set('use_smooth', [1, 1, 1, 1, 1, 1, 1, 1, 1, 1, 1, 1, 1, 1, 1, 1, 1, 1, 1, 1, 1, 1, 1, 1, 1, 1, 1, 1, 1, 1, 1, 1, 1, 1, 1, 1, 1, 1, 1, 1, 1, 1, 1, 1, 1, 1, 1, 1, 1, 1, 1, 1, 1, 1, 1, 1, 1, 1, 1, 1, 1, 1, 1, 1, 1, 1, 1, 1, 1, 1, 1, 1, 1, 1, 1, 1, 1, 1, 1, 1, 1, 1, 1, 1, 1, 1, 1, 1, 1, 1, 1, 1, 1, 1, 1, 1, 1, 1, 1, 1, 1, 1, 1, 1, 1, 1, 1, 1, 1, 1, 1, 1, 1, 1, 1, 1, 1, 1, 1, 1, 1, 1, 1, 1, 1, 1, 1, 1, 1, 1, 1, 1, 1, 1, 1, 1, 1, 1, 1, 1, 1, 1, 1, 1, 1, 1, 1, 1, 1, 1, 1, 1, 1, 1, 1, 1, 1, 1, 1, 1, 1, 1, 1, 1, 1, 1, 1, 1, 1, 1, 1, 1, 1, 1, 1, 1, 1, 1, 1, 1, 1, 1, 1, 1, 1, 1, 1, 1, 1, 1, 1, 1, 1, 1, 1, 1, 1, 1, 1, 1, 1, 1, 1, 1, 1, 1, 1, 1, 1, 1, 1, 1, 1, 1, 1, 1, 1, 1, 1, 1, 1, 1, 1, 1, 1, 1, 1, 1, 1, 1, 1, 1, 1, 1, 1, 1, 1, 1, 1, 1, 1, 1, 1, 1, 1, 1, 1, 1, 1, 1, 1, 1, 1, 1, 1, 1, 1, 1, 1, 1, 1, 1, 1, 1, 1, 1, 1, 1, 1, 1, 1, 1, 1, 1, 1, 1, 1, 1, 1, 1, 1, 1, 1, 1, 1, 1, 1, 1, 1, 1, 1, 1, 1, 1, 1, 1, 1, 1, 1, 1, 1, 1, 1, 1, 1, 1, 1, 1, 1, 1, 1, 1, 1, 1, 1, 1, 1, 1, 1, 1, 1, 1, 1, 1, 1, 1, 1, 1, 1, 1, 1, 1, 1, 1, 1, 1, 1, 1, 1, 1, 1, 1, 1, 1, 1, 1, 1, 1, 1, 1, 1, 1, 1, 1, 1, 1, 1, 1, 1, 1, 1, 1, 1, 1, 1, 1, 1, 1, 1, 1, 1, 1, 1, 1, 1, 1, 1, 1, 1, 1, 1, 1, 1, 1, 1, 1, 1, 1, 1, 1, 1, 1, 1, 1, 1, 1, 1, 1, 1, 1, 1, 1, 1, 1, 1, 1, 1, 1, 1, 1, 1, 1, 1, 1, 1, 1, 1, 1, 1, 1, 1, 1, 1, 1, 1, 1, 1, 1, 1, 1, 1, 1, 1, 1, 1, 1, 1, 1, 1, 1, 1, 1, 1, 1, 1, 1, 1, 1, 1, 1, 1, 1, 1, 1, 1, 1, 1, 1, 1, 1, 1, 1, 1, 1, 1, 1, 1, 1, 1, 1, 1, 1, 1, 1, 1, 1, 1, 1, 1, 1, 1, 1, 1, 1, 1, 1, 1, 1, 1, 1, 1, 1, 1, 1, 1, 1, 1, 1, 1, 1, 1, 1, 1, 1, 1, 1, 1, 1, 1, 1, 1, 1, 0])
me_circle.materials.append(mat_material)
me_circle.use_remesh_preserve_volume = False
me_circle.use_remesh_preserve_attributes = False
me_circle.use_mirror_vertex_groups = False
me_circle.update()

# ---- objects
ob_lamp_003 = bpy.data.objects.new('Lamp.003', light_lamp_003)
ob_lamp_002 = bpy.data.objects.new('Lamp.002', light_lamp_002)
ob_lamp_001 = bpy.data.objects.new('Lamp.001', light_lamp_001)
ob_bottle_001 = bpy.data.objects.new('bottle.001', me_circle_002)
ob_top = bpy.data.objects.new('top', me_circle_001)
ob_bottle = bpy.data.objects.new('bottle', me_circle)
ob_lamp = bpy.data.objects.new('Lamp', light_lamp)
ob_camera = bpy.data.objects.new('Camera', cam_camera)

# ---- transforms, parenting, visibility, modifiers, constraints
ob_lamp_003.location = (-0.7253, 7.915, 5.116)
ob_lamp_003.rotation_euler = (0.6503, 0.05522, 1.866)
ob_lamp_003.lock_rotations_4d = False
ob_lamp_003.empty_display_type = 'ARROWS'
ob_lamp_003.color = (0.0, 0.0, 0.0, 0.0)
ob_lamp_003.lineart.crease_threshold = 0.0
ob_lamp_002.location = (-8.913, -2.423, 4.216)
ob_lamp_002.rotation_euler = (0.6503, 0.05522, 1.866)
ob_lamp_002.lock_rotations_4d = False
ob_lamp_002.empty_display_type = 'ARROWS'
ob_lamp_002.color = (0.0, 0.0, 0.0, 0.0)
ob_lamp_002.lineart.crease_threshold = 0.0
ob_lamp_001.location = (1.227, -9.043, 5.721)
ob_lamp_001.rotation_euler = (0.6503, 0.05522, 1.866)
ob_lamp_001.lock_rotations_4d = False
ob_lamp_001.empty_display_type = 'ARROWS'
ob_lamp_001.color = (0.0, 0.0, 0.0, 0.0)
ob_lamp_001.lineart.crease_threshold = 0.0
ob_bottle_001.location = (0.0, 0.0, 0.0)
ob_bottle_001.scale = (1.455, 1.455, 1.455)
ob_bottle_001.lineart.crease_threshold = 0.0
ob_top.location = (0.0, 0.0, 0.0)
ob_top.scale = (1.455, 1.455, 1.455)
ob_top.lineart.crease_threshold = 0.0
ob_bottle.location = (0.0, 0.0, 0.0)
ob_bottle.scale = (1.453, 1.453, 1.453)
ob_bottle.lineart.crease_threshold = 0.0
ob_lamp.location = (4.076, 1.005, 5.904)
ob_lamp.rotation_euler = (0.6503, 0.05522, 1.866)
ob_lamp.lock_rotations_4d = False
ob_lamp.empty_display_type = 'ARROWS'
ob_lamp.color = (0.0, 0.0, 0.0, 0.0)
ob_lamp.lineart.crease_threshold = 0.0
ob_camera.location = (7.481, -6.508, 5.344)
ob_camera.rotation_euler = (1.109, 0.01082, 0.8149)
ob_camera.lock_rotations_4d = False
ob_camera.empty_display_type = 'ARROWS'
ob_camera.color = (0.0, 0.0, 0.0, 0.0)
ob_camera.display_type = 'WIRE'
ob_camera.lineart.crease_threshold = 0.0

# ---- collection membership
col_collection_1.objects.link(ob_lamp_003)
col_collection_1.objects.link(ob_lamp_002)
col_collection_1.objects.link(ob_lamp_001)
col_collection_1.objects.link(ob_bottle_001)
col_collection_1.objects.link(ob_top)
col_collection_1.objects.link(ob_bottle)
col_collection_1.objects.link(ob_lamp)
col_collection_1.objects.link(ob_camera)

# ---- scene / render settings (as saved in the file)
scene.camera = ob_camera
scene.frame_start = 1; scene.frame_end = 250; scene.frame_set(1)
scene.render.engine = 'BLENDER_EEVEE_NEXT'
scene.render.resolution_percentage = 50
scene.render.dither_intensity = 0.0
scene.cycles.use_denoising = False
scene.cycles.samples = 10
scene.cycles.sampling_pattern = 'TABULATED_SOBOL'
scene.cycles.light_sampling_threshold = 0.0
scene.cycles.use_adaptive_sampling = False
scene.cycles.use_light_tree = False
scene.cycles.blur_glossy = 0.0
scene.cycles.pixel_filter_type = 'GAUSSIAN'
scene.cycles.sample_clamp_indirect = 0.0
scene.view_settings.view_transform = 'Standard'
bpy.context.view_layer.update()
